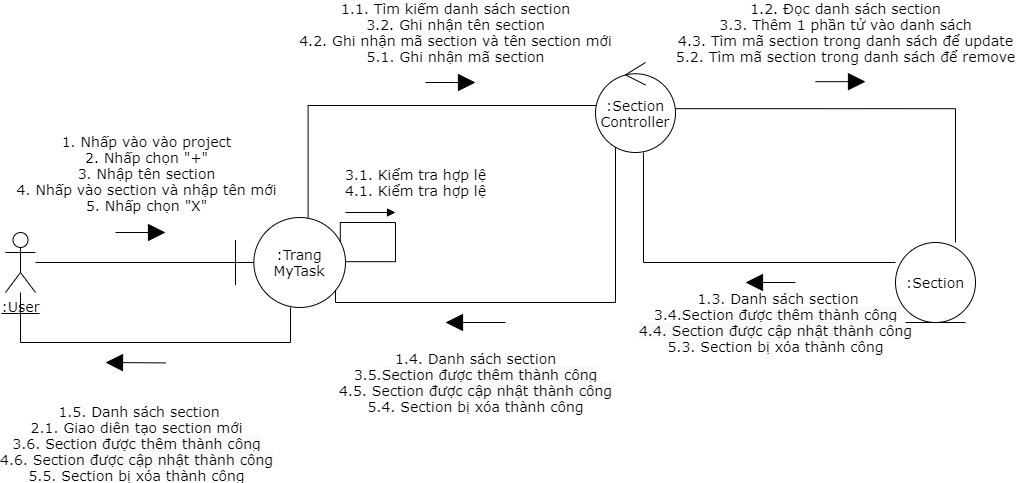

The diagram above was exported from draw.io. Its source (the exported page's mxGraphModel, read from the mxfile embedded in the PNG):
<mxGraphModel dx="970" dy="505" grid="1" gridSize="10" guides="1" tooltips="1" connect="1" arrows="1" fold="1" page="1" pageScale="1" pageWidth="827" pageHeight="1169" math="0" shadow="0">
  <root>
    <mxCell id="0" />
    <mxCell id="1" parent="0" />
    <mxCell id="2NcubvFn7WeUfEfRV-Qo-1" style="endArrow=none;html=1;fontSize=14;fontFamily=Verdana;" parent="1" source="2NcubvFn7WeUfEfRV-Qo-2" target="2NcubvFn7WeUfEfRV-Qo-8" edge="1">
      <mxGeometry relative="1" as="geometry" />
    </mxCell>
    <mxCell id="2NcubvFn7WeUfEfRV-Qo-2" value="&lt;u style=&quot;font-size: 14px;&quot;&gt;:User&lt;/u&gt;" style="shape=umlActor;verticalLabelPosition=bottom;verticalAlign=top;html=1;fontSize=14;fontFamily=Verdana;" parent="1" vertex="1">
      <mxGeometry x="10" y="330" width="30" height="60" as="geometry" />
    </mxCell>
    <mxCell id="2NcubvFn7WeUfEfRV-Qo-3" style="edgeStyle=orthogonalEdgeStyle;rounded=0;orthogonalLoop=1;jettySize=auto;html=1;endArrow=none;endFill=0;fontSize=14;exitX=1;exitY=0.513;exitDx=0;exitDy=0;exitPerimeter=0;fontFamily=Verdana;" parent="1" source="t5RF0zzSnACqFSYiZJhb-1" edge="1">
      <mxGeometry relative="1" as="geometry">
        <mxPoint x="690" y="200" as="sourcePoint" />
        <mxPoint x="960" y="340" as="targetPoint" />
      </mxGeometry>
    </mxCell>
    <mxCell id="2NcubvFn7WeUfEfRV-Qo-4" style="edgeStyle=orthogonalEdgeStyle;rounded=0;orthogonalLoop=1;jettySize=auto;html=1;entryX=0.882;entryY=0.836;entryDx=0;entryDy=0;endArrow=none;endFill=0;fontSize=14;entryPerimeter=0;fontFamily=Verdana;" parent="1" target="2NcubvFn7WeUfEfRV-Qo-8" edge="1">
      <mxGeometry relative="1" as="geometry">
        <Array as="points">
          <mxPoint x="620" y="400" />
          <mxPoint x="340" y="400" />
          <mxPoint x="340" y="383" />
          <mxPoint x="337" y="383" />
        </Array>
        <mxPoint x="620" y="240" as="sourcePoint" />
      </mxGeometry>
    </mxCell>
    <mxCell id="2NcubvFn7WeUfEfRV-Qo-6" style="edgeStyle=orthogonalEdgeStyle;rounded=0;orthogonalLoop=1;jettySize=auto;html=1;entryX=0.014;entryY=0.563;entryDx=0;entryDy=0;entryPerimeter=0;endArrow=none;endFill=0;fontSize=14;exitX=0.66;exitY=0.022;exitDx=0;exitDy=0;exitPerimeter=0;fontFamily=Verdana;" parent="1" source="2NcubvFn7WeUfEfRV-Qo-8" target="t5RF0zzSnACqFSYiZJhb-1" edge="1">
      <mxGeometry relative="1" as="geometry">
        <Array as="points">
          <mxPoint x="313" y="203" />
          <mxPoint x="601" y="203" />
        </Array>
        <mxPoint x="570.1199999999999" y="202.72000000000003" as="targetPoint" />
      </mxGeometry>
    </mxCell>
    <mxCell id="2NcubvFn7WeUfEfRV-Qo-7" style="edgeStyle=orthogonalEdgeStyle;rounded=0;orthogonalLoop=1;jettySize=auto;html=1;endArrow=none;endFill=0;fontSize=14;fontFamily=Verdana;" parent="1" source="2NcubvFn7WeUfEfRV-Qo-8" target="2NcubvFn7WeUfEfRV-Qo-2" edge="1">
      <mxGeometry relative="1" as="geometry">
        <Array as="points">
          <mxPoint x="295" y="440" />
          <mxPoint x="25" y="440" />
        </Array>
      </mxGeometry>
    </mxCell>
    <mxCell id="2NcubvFn7WeUfEfRV-Qo-8" value="&lt;span style=&quot;font-size: 14px;&quot;&gt;:Trang MyTask&lt;/span&gt;" style="shape=umlBoundary;whiteSpace=wrap;html=1;fontSize=14;fontFamily=Verdana;" parent="1" vertex="1">
      <mxGeometry x="240" y="315" width="110" height="90" as="geometry" />
    </mxCell>
    <mxCell id="2NcubvFn7WeUfEfRV-Qo-9" style="edgeStyle=orthogonalEdgeStyle;rounded=0;orthogonalLoop=1;jettySize=auto;html=1;endArrow=none;endFill=0;fontSize=14;fontFamily=Verdana;" parent="1" edge="1">
      <mxGeometry relative="1" as="geometry">
        <mxPoint x="648" y="250" as="targetPoint" />
        <Array as="points">
          <mxPoint x="648" y="360" />
        </Array>
        <mxPoint x="900" y="360" as="sourcePoint" />
      </mxGeometry>
    </mxCell>
    <mxCell id="2NcubvFn7WeUfEfRV-Qo-11" value="" style="endArrow=block;html=1;fontSize=14;endFill=1;endSize=15;fontFamily=Verdana;" parent="1" edge="1">
      <mxGeometry width="50" height="50" relative="1" as="geometry">
        <mxPoint x="120" y="330" as="sourcePoint" />
        <mxPoint x="170" y="330" as="targetPoint" />
      </mxGeometry>
    </mxCell>
    <mxCell id="2NcubvFn7WeUfEfRV-Qo-12" value="&lt;font style=&quot;font-size: 14px;&quot;&gt;&lt;font style=&quot;font-size: 14px;&quot;&gt;&lt;font style=&quot;font-size: 14px;&quot;&gt;&lt;span style=&quot;font-size: 14px;&quot;&gt;1. Nhấp vào vào project&lt;br style=&quot;font-size: 14px;&quot;&gt;&lt;/span&gt;&lt;/font&gt;&lt;/font&gt;&lt;/font&gt;&lt;span style=&quot;font-size: 14px;&quot;&gt;2. Nhấp chọn &quot;+&quot;&lt;br style=&quot;font-size: 14px;&quot;&gt;3. Nhập tên section&lt;br style=&quot;font-size: 14px;&quot;&gt;4. Nhấp vào section và nhập tên mới&lt;br style=&quot;font-size: 14px;&quot;&gt;5. Nhấp chọn &quot;X&quot;&lt;br style=&quot;font-size: 14px;&quot;&gt;&lt;/span&gt;" style="edgeLabel;html=1;align=center;verticalAlign=middle;resizable=0;points=[];fontSize=14;fontFamily=Verdana;" parent="2NcubvFn7WeUfEfRV-Qo-11" vertex="1" connectable="0">
      <mxGeometry x="-0.42" y="-1" relative="1" as="geometry">
        <mxPoint x="15.829999999999998" y="-61" as="offset" />
      </mxGeometry>
    </mxCell>
    <mxCell id="2NcubvFn7WeUfEfRV-Qo-13" value="&lt;font style=&quot;font-size: 14px&quot;&gt;&lt;span style=&quot;font-size: 14px&quot;&gt;1.2. Đọc danh sách section&lt;br style=&quot;font-size: 14px&quot;&gt;&lt;/span&gt;&lt;/font&gt;&lt;span style=&quot;font-size: 14px&quot;&gt;3.3. Thêm 1 phần tử vào danh sách&lt;br style=&quot;font-size: 14px&quot;&gt;4.3. Tìm mã section trong danh sách để update&lt;br style=&quot;font-size: 14px&quot;&gt;5.2. Tìm mã section trong danh sách để remove&lt;br style=&quot;font-size: 14px&quot;&gt;&lt;/span&gt;" style="endArrow=block;html=1;fontSize=14;endFill=1;endSize=15;fontFamily=Verdana;" parent="1" edge="1">
      <mxGeometry x="0.2" y="49" width="50" height="50" relative="1" as="geometry">
        <mxPoint x="820" y="179.16999999999996" as="sourcePoint" />
        <mxPoint x="870" y="179.16999999999996" as="targetPoint" />
        <mxPoint as="offset" />
      </mxGeometry>
    </mxCell>
    <mxCell id="2NcubvFn7WeUfEfRV-Qo-14" value="&lt;div style=&quot;font-size: 14px;&quot;&gt;&lt;span style=&quot;font-size: 14px;&quot;&gt;&lt;font style=&quot;font-size: 14px;&quot;&gt;1.1. Tìm kiếm danh sách section&lt;/font&gt;&lt;/span&gt;&lt;/div&gt;&lt;span style=&quot;font-size: 14px;&quot;&gt;3.2. Ghi nhận tên section&lt;br style=&quot;font-size: 14px;&quot;&gt;4.2. Ghi nhận mã section và tên section mới&lt;br style=&quot;font-size: 14px;&quot;&gt;5.1. Ghi nhận mã section&lt;br style=&quot;font-size: 14px;&quot;&gt;&lt;/span&gt;" style="endArrow=block;html=1;fontSize=14;align=center;endFill=1;endSize=15;fontFamily=Verdana;" parent="1" edge="1">
      <mxGeometry x="0.2" y="50" width="50" height="50" relative="1" as="geometry">
        <mxPoint x="430" y="180" as="sourcePoint" />
        <mxPoint x="480" y="180" as="targetPoint" />
        <Array as="points">
          <mxPoint x="470" y="180" />
        </Array>
        <mxPoint as="offset" />
      </mxGeometry>
    </mxCell>
    <mxCell id="2NcubvFn7WeUfEfRV-Qo-15" value="&lt;div style=&quot;font-size: 14px&quot;&gt;&lt;span style=&quot;font-size: 14px&quot;&gt;&amp;nbsp;1.3. Danh sách section&lt;/span&gt;&lt;/div&gt;3.4.Sect&lt;span style=&quot;background-color: rgb(248 , 249 , 250)&quot;&gt;ion được thêm thành công&lt;br&gt;&lt;/span&gt;&lt;span style=&quot;background-color: rgb(248 , 249 , 250)&quot;&gt;4.4. Section được cập nhật&amp;nbsp;thành công&lt;/span&gt;&lt;div style=&quot;font-size: 14px&quot;&gt;&lt;span style=&quot;font-size: 14px&quot;&gt;&lt;/span&gt;&lt;/div&gt;&lt;span style=&quot;font-size: 14px&quot;&gt;5.3. Section bị xóa thành công&lt;br style=&quot;font-size: 14px&quot;&gt;&lt;/span&gt;" style="endArrow=block;html=1;fontSize=14;endFill=1;endSize=15;fontFamily=Verdana;" parent="1" edge="1">
      <mxGeometry x="-0.2" y="40" width="50" height="50" relative="1" as="geometry">
        <mxPoint x="800" y="380" as="sourcePoint" />
        <mxPoint x="750" y="380" as="targetPoint" />
        <mxPoint as="offset" />
      </mxGeometry>
    </mxCell>
    <mxCell id="2NcubvFn7WeUfEfRV-Qo-16" value="&lt;font style=&quot;font-size: 14px&quot;&gt;&lt;span style=&quot;font-size: 14px&quot;&gt;&lt;font style=&quot;font-size: 14px&quot;&gt;1.4. Danh sách section&lt;br style=&quot;font-size: 14px&quot;&gt;&lt;/font&gt;&lt;/span&gt;&lt;/font&gt;&lt;span style=&quot;font-size: 14px&quot;&gt;&lt;font style=&quot;font-size: 14px&quot;&gt;3.5.&lt;/font&gt;&lt;/span&gt;&lt;span style=&quot;background-color: rgb(248 , 249 , 250)&quot;&gt;Section được thêm thành công&lt;/span&gt;&lt;div style=&quot;font-size: 14px&quot;&gt;&lt;/div&gt;4.5. Sec&lt;span style=&quot;background-color: rgb(248 , 249 , 250)&quot;&gt;tion được cập nhật&amp;nbsp;thành công&lt;/span&gt;&lt;div style=&quot;font-size: 14px&quot;&gt;&lt;span style=&quot;font-size: 14px&quot;&gt;&lt;/span&gt;&lt;/div&gt;&lt;span style=&quot;font-size: 14px&quot;&gt;&lt;font style=&quot;font-size: 14px&quot;&gt;5.4. Section bị xóa&lt;/font&gt;&lt;/span&gt;&lt;span style=&quot;font-size: 14px&quot;&gt;&lt;font style=&quot;font-size: 14px&quot;&gt;&lt;span style=&quot;font-size: 14px&quot;&gt;&amp;nbsp;thành công&lt;/span&gt;&lt;/font&gt;&lt;/span&gt;" style="endArrow=block;html=1;fontSize=14;endFill=1;jumpSize=7;sourcePerimeterSpacing=2;endSize=15;fontFamily=Verdana;" parent="1" edge="1">
      <mxGeometry y="60" width="50" height="50" relative="1" as="geometry">
        <mxPoint x="510" y="420" as="sourcePoint" />
        <mxPoint x="450" y="420" as="targetPoint" />
        <Array as="points" />
        <mxPoint as="offset" />
      </mxGeometry>
    </mxCell>
    <mxCell id="2NcubvFn7WeUfEfRV-Qo-17" value="" style="endArrow=block;html=1;fontSize=14;endFill=1;endSize=15;fontFamily=Verdana;" parent="1" edge="1">
      <mxGeometry width="50" height="50" relative="1" as="geometry">
        <mxPoint x="170" y="460.4200000000001" as="sourcePoint" />
        <mxPoint x="110" y="460" as="targetPoint" />
        <Array as="points" />
      </mxGeometry>
    </mxCell>
    <mxCell id="2NcubvFn7WeUfEfRV-Qo-18" value="&lt;font style=&quot;font-size: 14px&quot;&gt;&lt;font style=&quot;font-size: 14px&quot;&gt;&lt;font style=&quot;font-size: 14px&quot;&gt;&lt;span style=&quot;font-size: 14px&quot;&gt;&amp;nbsp;1.5. Danh sách section&lt;br style=&quot;font-size: 14px&quot;&gt;&lt;/span&gt;&lt;/font&gt;&lt;/font&gt;&lt;/font&gt;&lt;span style=&quot;font-size: 14px&quot;&gt;2.1. Giao diên tạo section mới&lt;br style=&quot;font-size: 14px&quot;&gt;3.6.&amp;nbsp;&lt;/span&gt;&lt;span style=&quot;background-color: rgb(248 , 249 , 250)&quot;&gt;Section được thêm thành công&lt;br&gt;&lt;/span&gt;4.6. Sec&lt;span style=&quot;background-color: rgb(248 , 249 , 250)&quot;&gt;tion được cập nhật&amp;nbsp;thành công&lt;/span&gt;&lt;div style=&quot;font-size: 14px&quot;&gt;&lt;span style=&quot;font-size: 14px&quot;&gt;&lt;/span&gt;&lt;/div&gt;&lt;span style=&quot;font-size: 14px&quot;&gt;5.5. &lt;/span&gt;&lt;span style=&quot;font-size: 14px&quot;&gt;&lt;span style=&quot;font-size: 14px&quot;&gt;Section bị xóa thành công&lt;/span&gt;&lt;/span&gt;" style="edgeLabel;html=1;align=center;verticalAlign=middle;resizable=0;points=[];fontSize=14;fontFamily=Verdana;" parent="2NcubvFn7WeUfEfRV-Qo-17" vertex="1" connectable="0">
      <mxGeometry x="-0.4094" relative="1" as="geometry">
        <mxPoint x="-12" y="79.71" as="offset" />
      </mxGeometry>
    </mxCell>
    <mxCell id="2NcubvFn7WeUfEfRV-Qo-19" style="edgeStyle=orthogonalEdgeStyle;rounded=0;orthogonalLoop=1;jettySize=auto;html=1;endArrow=none;endFill=0;fontSize=14;exitX=0.953;exitY=0.269;exitDx=0;exitDy=0;exitPerimeter=0;entryX=1.003;entryY=0.491;entryDx=0;entryDy=0;entryPerimeter=0;fontFamily=Verdana;" parent="1" source="2NcubvFn7WeUfEfRV-Qo-8" target="2NcubvFn7WeUfEfRV-Qo-8" edge="1">
      <mxGeometry relative="1" as="geometry">
        <Array as="points">
          <mxPoint x="345" y="320" />
          <mxPoint x="400" y="320" />
          <mxPoint x="400" y="359" />
        </Array>
      </mxGeometry>
    </mxCell>
    <mxCell id="2NcubvFn7WeUfEfRV-Qo-20" value="&lt;font style=&quot;font-size: 14px;&quot;&gt;3.1. Kiểm tra hợp lệ&lt;br style=&quot;font-size: 14px;&quot;&gt;4.1. Kiểm tra hợp lệ&lt;br style=&quot;font-size: 14px;&quot;&gt;&lt;/font&gt;" style="endArrow=block;html=1;fontSize=14;align=center;endFill=1;fontFamily=Verdana;" parent="1" edge="1">
      <mxGeometry x="1" y="36" width="50" height="50" relative="1" as="geometry">
        <mxPoint x="350" y="310" as="sourcePoint" />
        <mxPoint x="400" y="310" as="targetPoint" />
        <Array as="points" />
        <mxPoint x="20" y="6" as="offset" />
      </mxGeometry>
    </mxCell>
    <mxCell id="t5RF0zzSnACqFSYiZJhb-1" value="&lt;div style=&quot;font-size: 14px;&quot;&gt;:Section&lt;/div&gt;&lt;div style=&quot;font-size: 14px;&quot;&gt;Controller&lt;br style=&quot;font-size: 14px;&quot;&gt;&lt;/div&gt;" style="ellipse;shape=umlControl;whiteSpace=wrap;html=1;fontFamily=Verdana;fontSize=14;" parent="1" vertex="1">
      <mxGeometry x="600" y="160" width="80" height="90" as="geometry" />
    </mxCell>
    <mxCell id="t5RF0zzSnACqFSYiZJhb-2" value=":Section" style="ellipse;shape=umlEntity;whiteSpace=wrap;html=1;fontFamily=Verdana;fontSize=14;" parent="1" vertex="1">
      <mxGeometry x="900" y="340" width="80" height="80" as="geometry" />
    </mxCell>
  </root>
</mxGraphModel>